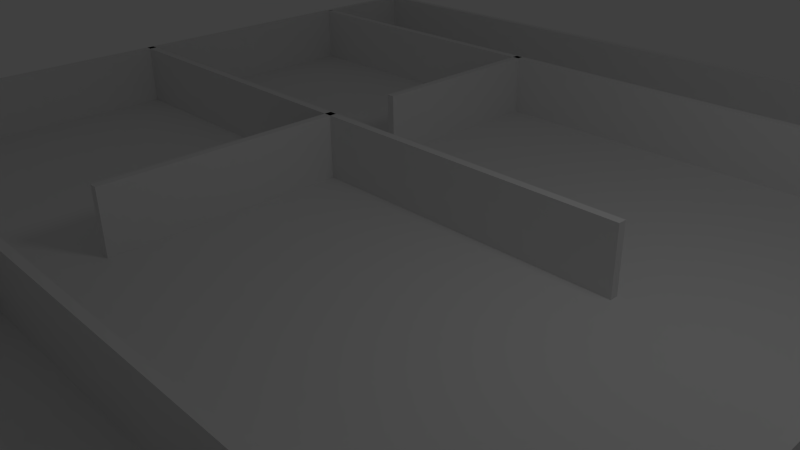 # Source: maze.blend  (saved by Blender 2.61.0; exported with 4.5.12 LTS)
import bpy
from mathutils import Matrix  # noqa: F401  (used for matrix-valued properties, if any)

bpy.ops.wm.read_factory_settings(use_empty=True)
scene = bpy.context.scene
scene.name = 'Scene'

# ---- collections
col_collection_1 = bpy.data.collections.new('Collection 1'); scene.collection.children.link(col_collection_1)

# ---- materials (node trees are filled in below, after node groups)
mat_material = bpy.data.materials.new('Material')
mat_material.alpha_threshold = 0.0
mat_material.use_transparent_shadow = False
mat_material.roughness = 0.5
mat_material.line_color = (0.0, 0.0, 0.0, 1.0)

# ---- material node trees

# ---- world
world_world = bpy.data.worlds.new('World'); scene.world = world_world
world_world.color = (0.05088, 0.05088, 0.05088)
world_world.use_sun_shadow = False
world_world.sun_shadow_jitter_overblur = 0.0
world_world.cycles.sampling_method = 'MANUAL'
world_world.cycles.sample_map_resolution = 256

# ---- cameras
cam_camera = bpy.data.cameras.new('Camera')
cam_camera.clip_end = 100.0
cam_camera.lens = 35.0
cam_camera.sensor_width = 32.0
cam_camera.sensor_height = 18.0
cam_camera.ortho_scale = 7.314
cam_camera.dof.focus_distance = 0.0
cam_camera.dof.aperture_fstop = 128.0

# ---- lights
light_lamp = bpy.data.lights.new('Lamp', 'POINT')
light_lamp.transmission_factor = 0.0
light_lamp.cutoff_distance = 30.0
light_lamp.energy = 100.0
light_lamp.shadow_buffer_clip_start = 1.001
light_lamp.shadow_soft_size = 1.0
light_lamp.shadow_maximum_resolution = 0.006
light_lamp.use_absolute_resolution = True
light_lamp.cycles.use_multiple_importance_sampling = False

# ---- meshes
me_cube_013 = bpy.data.meshes.new('Cube.013')
me_cube_013.from_pydata([(1.0, 1.0, -1.0), (1.0, -1.0, -1.0), (-1.0, -1.0, -1.0), (-1.0, 1.0, -1.0), (1.0, 1.0, 1.0), (1.0, -1.0, 1.0), (-1.0, -1.0, 1.0), (-1.0, 1.0, 1.0)], [], [(0, 1, 2, 3), (4, 7, 6, 5), (0, 4, 5, 1), (1, 5, 6, 2), (2, 6, 7, 3), (4, 0, 3, 7)])
me_cube_013.use_remesh_preserve_volume = False
me_cube_013.use_remesh_preserve_attributes = False
me_cube_013.use_mirror_vertex_groups = False
me_cube_013.update()
me_cube_012 = bpy.data.meshes.new('Cube.012')
me_cube_012.from_pydata([(1.0, 1.0, -1.0), (1.0, -1.0, -1.0), (-1.0, -1.0, -1.0), (-1.0, 1.0, -1.0), (1.0, 1.0, 1.0), (1.0, -1.0, 1.0), (-1.0, -1.0, 1.0), (-1.0, 1.0, 1.0)], [], [(0, 1, 2, 3), (4, 7, 6, 5), (0, 4, 5, 1), (1, 5, 6, 2), (2, 6, 7, 3), (4, 0, 3, 7)])
me_cube_012.use_remesh_preserve_volume = False
me_cube_012.use_remesh_preserve_attributes = False
me_cube_012.use_mirror_vertex_groups = False
me_cube_012.update()
me_cube_011 = bpy.data.meshes.new('Cube.011')
me_cube_011.from_pydata([(1.0, 1.0, -1.0), (1.0, -1.0, -1.0), (-1.0, -1.0, -1.0), (-1.0, 1.0, -1.0), (1.0, 1.0, 1.0), (1.0, -1.0, 1.0), (-1.0, -1.0, 1.0), (-1.0, 1.0, 1.0)], [], [(0, 1, 2, 3), (4, 7, 6, 5), (0, 4, 5, 1), (1, 5, 6, 2), (2, 6, 7, 3), (4, 0, 3, 7)])
me_cube_011.use_remesh_preserve_volume = False
me_cube_011.use_remesh_preserve_attributes = False
me_cube_011.use_mirror_vertex_groups = False
me_cube_011.update()
me_cube_010 = bpy.data.meshes.new('Cube.010')
me_cube_010.from_pydata([(1.0, 1.0, -1.0), (1.0, -1.0, -1.0), (-1.0, -1.0, -1.0), (-1.0, 1.0, -1.0), (1.0, 1.0, 1.0), (1.0, -1.0, 1.0), (-1.0, -1.0, 1.0), (-1.0, 1.0, 1.0)], [], [(0, 1, 2, 3), (4, 7, 6, 5), (0, 4, 5, 1), (1, 5, 6, 2), (2, 6, 7, 3), (4, 0, 3, 7)])
me_cube_010.use_remesh_preserve_volume = False
me_cube_010.use_remesh_preserve_attributes = False
me_cube_010.use_mirror_vertex_groups = False
me_cube_010.update()
me_cube_009 = bpy.data.meshes.new('Cube.009')
me_cube_009.from_pydata([(1.0, 1.0, -1.0), (1.0, -1.0, -1.0), (-1.0, -1.0, -1.0), (-1.0, 1.0, -1.0), (1.0, 1.0, 1.0), (1.0, -1.0, 1.0), (-1.0, -1.0, 1.0), (-1.0, 1.0, 1.0)], [], [(0, 1, 2, 3), (4, 7, 6, 5), (0, 4, 5, 1), (1, 5, 6, 2), (2, 6, 7, 3), (4, 0, 3, 7)])
me_cube_009.use_remesh_preserve_volume = False
me_cube_009.use_remesh_preserve_attributes = False
me_cube_009.use_mirror_vertex_groups = False
me_cube_009.update()
me_cube_008 = bpy.data.meshes.new('Cube.008')
me_cube_008.from_pydata([(1.0, 1.0, -1.0), (1.0, -1.0, -1.0), (-1.0, -1.0, -1.0), (-1.0, 1.0, -1.0), (1.0, 1.0, 1.0), (1.0, -1.0, 1.0), (-1.0, -1.0, 1.0), (-1.0, 1.0, 1.0)], [], [(0, 1, 2, 3), (4, 7, 6, 5), (0, 4, 5, 1), (1, 5, 6, 2), (2, 6, 7, 3), (4, 0, 3, 7)])
me_cube_008.use_remesh_preserve_volume = False
me_cube_008.use_remesh_preserve_attributes = False
me_cube_008.use_mirror_vertex_groups = False
me_cube_008.update()
me_cube_007 = bpy.data.meshes.new('Cube.007')
me_cube_007.from_pydata([(1.0, 1.0, -1.0), (1.0, -1.0, -1.0), (-1.0, -1.0, -1.0), (-1.0, 1.0, -1.0), (1.0, 1.0, 1.0), (1.0, -1.0, 1.0), (-1.0, -1.0, 1.0), (-1.0, 1.0, 1.0)], [], [(0, 1, 2, 3), (4, 7, 6, 5), (0, 4, 5, 1), (1, 5, 6, 2), (2, 6, 7, 3), (4, 0, 3, 7)])
me_cube_007.use_remesh_preserve_volume = False
me_cube_007.use_remesh_preserve_attributes = False
me_cube_007.use_mirror_vertex_groups = False
me_cube_007.update()
me_cube_006 = bpy.data.meshes.new('Cube.006')
me_cube_006.from_pydata([(1.0, 1.0, -1.0), (1.0, -1.0, -1.0), (-1.0, -1.0, -1.0), (-1.0, 1.0, -1.0), (1.0, 1.0, 1.0), (1.0, -1.0, 1.0), (-1.0, -1.0, 1.0), (-1.0, 1.0, 1.0)], [], [(0, 1, 2, 3), (4, 7, 6, 5), (0, 4, 5, 1), (1, 5, 6, 2), (2, 6, 7, 3), (4, 0, 3, 7)])
me_cube_006.use_remesh_preserve_volume = False
me_cube_006.use_remesh_preserve_attributes = False
me_cube_006.use_mirror_vertex_groups = False
me_cube_006.update()
me_cube_005 = bpy.data.meshes.new('Cube.005')
me_cube_005.from_pydata([(1.0, 1.0, -1.0), (1.0, -1.0, -1.0), (-1.0, -1.0, -1.0), (-1.0, 1.0, -1.0), (1.0, 1.0, 1.0), (1.0, -1.0, 1.0), (-1.0, -1.0, 1.0), (-1.0, 1.0, 1.0)], [], [(0, 1, 2, 3), (4, 7, 6, 5), (0, 4, 5, 1), (1, 5, 6, 2), (2, 6, 7, 3), (4, 0, 3, 7)])
me_cube_005.use_remesh_preserve_volume = False
me_cube_005.use_remesh_preserve_attributes = False
me_cube_005.use_mirror_vertex_groups = False
me_cube_005.update()
me_cube_004 = bpy.data.meshes.new('Cube.004')
me_cube_004.from_pydata([(1.0, 1.0, -1.0), (1.0, -1.0, -1.0), (-1.0, -1.0, -1.0), (-1.0, 1.0, -1.0), (1.0, 1.0, 1.0), (1.0, -1.0, 1.0), (-1.0, -1.0, 1.0), (-1.0, 1.0, 1.0)], [], [(0, 1, 2, 3), (4, 7, 6, 5), (0, 4, 5, 1), (1, 5, 6, 2), (2, 6, 7, 3), (4, 0, 3, 7)])
me_cube_004.use_remesh_preserve_volume = False
me_cube_004.use_remesh_preserve_attributes = False
me_cube_004.use_mirror_vertex_groups = False
me_cube_004.update()
me_cube_003 = bpy.data.meshes.new('Cube.003')
me_cube_003.from_pydata([(1.0, 1.0, -1.0), (1.0, -1.0, -1.0), (-1.0, -1.0, -1.0), (-1.0, 1.0, -1.0), (1.0, 1.0, 1.0), (1.0, -1.0, 1.0), (-1.0, -1.0, 1.0), (-1.0, 1.0, 1.0)], [], [(0, 1, 2, 3), (4, 7, 6, 5), (0, 4, 5, 1), (1, 5, 6, 2), (2, 6, 7, 3), (4, 0, 3, 7)])
me_cube_003.use_remesh_preserve_volume = False
me_cube_003.use_remesh_preserve_attributes = False
me_cube_003.use_mirror_vertex_groups = False
me_cube_003.update()
me_cube_002 = bpy.data.meshes.new('Cube.002')
me_cube_002.from_pydata([(1.0, 1.0, -1.0), (1.0, -1.0, -1.0), (-1.0, -1.0, -1.0), (-1.0, 1.0, -1.0), (1.0, 1.0, 1.0), (1.0, -1.0, 1.0), (-1.0, -1.0, 1.0), (-1.0, 1.0, 1.0)], [], [(0, 1, 2, 3), (4, 7, 6, 5), (0, 4, 5, 1), (1, 5, 6, 2), (2, 6, 7, 3), (4, 0, 3, 7)])
me_cube_002.use_remesh_preserve_volume = False
me_cube_002.use_remesh_preserve_attributes = False
me_cube_002.use_mirror_vertex_groups = False
me_cube_002.update()
me_cube_001 = bpy.data.meshes.new('Cube.001')
me_cube_001.from_pydata([(1.0, 1.0, -1.0), (1.0, -1.0, -1.0), (-1.0, -1.0, -1.0), (-1.0, 1.0, -1.0), (1.0, 1.0, 1.0), (1.0, -1.0, 1.0), (-1.0, -1.0, 1.0), (-1.0, 1.0, 1.0)], [], [(0, 1, 2, 3), (4, 7, 6, 5), (0, 4, 5, 1), (1, 5, 6, 2), (2, 6, 7, 3), (4, 0, 3, 7)])
me_cube_001.use_remesh_preserve_volume = False
me_cube_001.use_remesh_preserve_attributes = False
me_cube_001.use_mirror_vertex_groups = False
me_cube_001.update()
me_cube = bpy.data.meshes.new('Cube')
me_cube.from_pydata([(1.0, 1.0, -1.0), (1.0, -1.0, -1.0), (-1.0, -1.0, -1.0), (-1.0, 1.0, -1.0), (1.0, 1.0, 1.0), (1.0, -1.0, 1.0), (-1.0, -1.0, 1.0), (-1.0, 1.0, 1.0)], [], [(0, 1, 2, 3), (4, 7, 6, 5), (0, 4, 5, 1), (1, 5, 6, 2), (2, 6, 7, 3), (4, 0, 3, 7)])
me_cube.materials.append(mat_material)
me_cube.use_remesh_preserve_volume = False
me_cube.use_remesh_preserve_attributes = False
me_cube.use_mirror_vertex_groups = False
me_cube.update()

# ---- objects
ob_wall_013 = bpy.data.objects.new('wall.013', me_cube_013)
ob_wall_012 = bpy.data.objects.new('wall.012', me_cube_012)
ob_wall_011 = bpy.data.objects.new('wall.011', me_cube_011)
ob_wall_010 = bpy.data.objects.new('wall.010', me_cube_010)
ob_wall_009 = bpy.data.objects.new('wall.009', me_cube_009)
ob_wall_008 = bpy.data.objects.new('wall.008', me_cube_008)
ob_wall_007 = bpy.data.objects.new('wall.007', me_cube_007)
ob_wall_006 = bpy.data.objects.new('wall.006', me_cube_006)
ob_wall_005 = bpy.data.objects.new('wall.005', me_cube_005)
ob_wall_001 = bpy.data.objects.new('wall.001', me_cube_004)
ob_wall_002 = bpy.data.objects.new('wall.002', me_cube_003)
ob_wall_004 = bpy.data.objects.new('wall.004', me_cube_002)
ob_wall_003 = bpy.data.objects.new('wall.003', me_cube_001)
ob_ground = bpy.data.objects.new('ground', me_cube)
ob_lamp = bpy.data.objects.new('Lamp', light_lamp)
ob_camera = bpy.data.objects.new('Camera', cam_camera)

# ---- transforms, parenting, visibility, modifiers, constraints
ob_wall_013.location = (5.002, -7.02, -0.1519)
ob_wall_013.rotation_euler = (0.0, -0.0, 1.571)
ob_wall_013.scale = (2.501, 0.07554, 1.218)
ob_wall_013.lineart.crease_threshold = 0.0
ob_wall_012.location = (-2.98, -5.585, -0.1519)
ob_wall_012.rotation_euler = (0.0, -0.0, 1.571)
ob_wall_012.scale = (1.049, 0.07554, 1.218)
ob_wall_012.lineart.crease_threshold = 0.0
ob_wall_011.location = (-0.2429, -6.574, -0.1519)
ob_wall_011.scale = (2.808, 0.07554, 1.218)
ob_wall_011.lineart.crease_threshold = 0.0
ob_wall_010.location = (0.9738, -4.614, -0.1519)
ob_wall_010.scale = (3.995, 0.07554, 1.218)
ob_wall_010.lineart.crease_threshold = 0.0
ob_wall_009.location = (-3.154, 1.751, -0.1519)
ob_wall_009.scale = (6.436, 0.07554, 1.218)
ob_wall_009.lineart.crease_threshold = 0.0
ob_wall_008.location = (-2.98, -0.5289, -0.1519)
ob_wall_008.rotation_euler = (0.0, -0.0, 1.571)
ob_wall_008.scale = (2.343, 0.07554, 1.218)
ob_wall_008.lineart.crease_threshold = 0.0
ob_wall_007.location = (-2.98, 5.171, -0.1519)
ob_wall_007.rotation_euler = (0.0, -0.0, 1.571)
ob_wall_007.scale = (1.934, 0.07554, 1.218)
ob_wall_007.lineart.crease_threshold = 0.0
ob_wall_006.location = (6.865, 1.743, -0.1519)
ob_wall_006.rotation_euler = (0.0, -0.0, 1.571)
ob_wall_006.scale = (5.387, 0.07554, 1.218)
ob_wall_006.lineart.crease_threshold = 0.0
ob_wall_005.location = (-1.326, 7.05, -0.1519)
ob_wall_005.scale = (8.156, 0.07554, 1.218)
ob_wall_005.lineart.crease_threshold = 0.0
ob_wall_001.location = (-9.527, 0.1927, -0.1519)
ob_wall_001.rotation_euler = (0.0, -0.0, 1.571)
ob_wall_001.scale = (9.729, 0.07554, 1.218)
ob_wall_001.lineart.crease_threshold = 0.0
ob_wall_002.location = (9.137, 0.1927, -0.1519)
ob_wall_002.rotation_euler = (0.0, -0.0, 1.571)
ob_wall_002.scale = (9.729, 0.07554, 1.218)
ob_wall_002.lineart.crease_threshold = 0.0
ob_wall_004.location = (-0.1014, -9.289, -0.1519)
ob_wall_004.scale = (9.729, 0.07554, 1.218)
ob_wall_004.lineart.crease_threshold = 0.0
ob_wall_003.location = (-0.1014, 9.45, -0.1519)
ob_wall_003.scale = (9.729, 0.07554, 1.218)
ob_wall_003.lineart.crease_threshold = 0.0
ob_ground.location = (-0.1014, 0.1927, -0.2737)
ob_ground.scale = (9.744, 9.744, 0.1218)
ob_ground.lock_rotations_4d = False
ob_ground.empty_display_type = 'ARROWS'
ob_ground.lineart.crease_threshold = 0.0
ob_lamp.location = (4.864, 1.417, 7.039)
ob_lamp.rotation_euler = (0.6503, 0.05522, 1.866)
ob_lamp.scale = (1.218, 1.218, 1.218)
ob_lamp.lock_rotations_4d = False
ob_lamp.empty_display_type = 'ARROWS'
ob_lamp.color = (0.0, 0.0, 0.0, 0.0)
ob_lamp.lineart.crease_threshold = 0.0
ob_camera.location = (9.011, -7.734, 6.357)
ob_camera.rotation_euler = (1.109, 0.01082, 0.8149)
ob_camera.scale = (1.218, 1.218, 1.218)
ob_camera.lock_rotations_4d = False
ob_camera.empty_display_type = 'ARROWS'
ob_camera.color = (0.0, 0.0, 0.0, 0.0)
ob_camera.display_type = 'WIRE'
ob_camera.lineart.crease_threshold = 0.0

# ---- collection membership
col_collection_1.objects.link(ob_wall_013)
col_collection_1.objects.link(ob_wall_012)
col_collection_1.objects.link(ob_wall_011)
col_collection_1.objects.link(ob_wall_010)
col_collection_1.objects.link(ob_wall_009)
col_collection_1.objects.link(ob_wall_008)
col_collection_1.objects.link(ob_wall_007)
col_collection_1.objects.link(ob_wall_006)
col_collection_1.objects.link(ob_wall_005)
col_collection_1.objects.link(ob_wall_001)
col_collection_1.objects.link(ob_wall_002)
col_collection_1.objects.link(ob_wall_004)
col_collection_1.objects.link(ob_wall_003)
col_collection_1.objects.link(ob_ground)
col_collection_1.objects.link(ob_lamp)
col_collection_1.objects.link(ob_camera)

# ---- scene / render settings (as saved in the file)
scene.camera = ob_camera
scene.frame_start = 1; scene.frame_end = 250; scene.frame_set(1)
scene.render.engine = 'BLENDER_EEVEE_NEXT'
scene.render.image_settings.color_mode = 'RGB'
scene.render.image_settings.compression = 90
scene.render.resolution_percentage = 50
scene.render.dither_intensity = 0.0
scene.render.bake_margin = 2
scene.render.bake_bias = 0.0
scene.cycles.use_denoising = False
scene.cycles.samples = 10
scene.cycles.sampling_pattern = 'TABULATED_SOBOL'
scene.cycles.light_sampling_threshold = 0.0
scene.cycles.use_adaptive_sampling = False
scene.cycles.use_light_tree = False
scene.cycles.blur_glossy = 0.0
scene.cycles.volume_bounces = 1
scene.cycles.pixel_filter_type = 'GAUSSIAN'
scene.cycles.sample_clamp_indirect = 0.0
scene.view_settings.view_transform = 'Standard'
bpy.context.view_layer.update()
